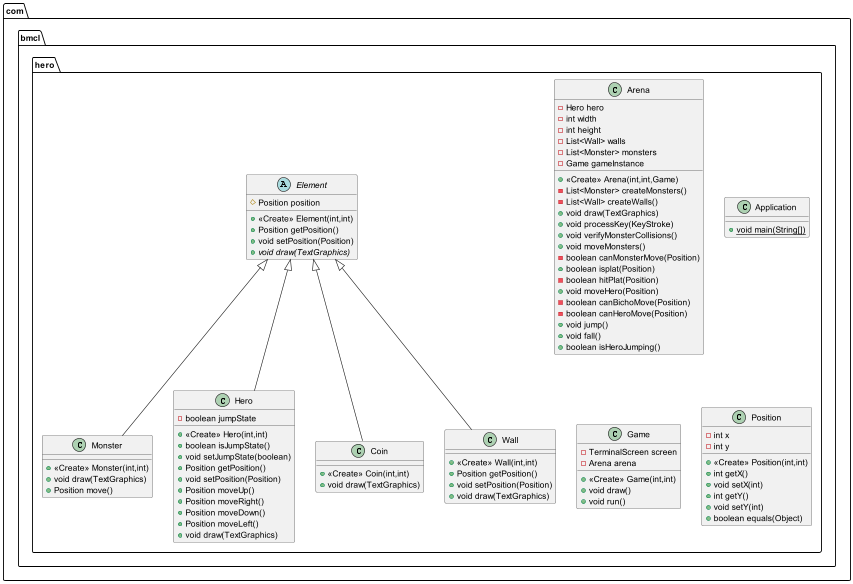

The diagram above was rendered by PlantUML. Its source (embedded in the PNG):
@startuml
class com.bmcl.hero.Arena {
- Hero hero
- int width
- int height
- List<Wall> walls
- List<Monster> monsters
- Game gameInstance
+ <<Create>> Arena(int,int,Game)
- List<Monster> createMonsters()
- List<Wall> createWalls()
+ void draw(TextGraphics)
+ void processKey(KeyStroke)
+ void verifyMonsterCollisions()
+ void moveMonsters()
- boolean canMonsterMove(Position)
+ boolean isplat(Position)
- boolean hitPlat(Position)
+ void moveHero(Position)
- boolean canBichoMove(Position)
- boolean canHeroMove(Position)
+ void jump()
+ void fall()
+ boolean isHeroJumping()
}
class com.bmcl.hero.Monster {
+ <<Create>> Monster(int,int)
+ void draw(TextGraphics)
+ Position move()
}
class com.bmcl.hero.Hero {
- boolean jumpState
+ <<Create>> Hero(int,int)
+ boolean isJumpState()
+ void setJumpState(boolean)
+ Position getPosition()
+ void setPosition(Position)
+ Position moveUp()
+ Position moveRight()
+ Position moveDown()
+ Position moveLeft()
+ void draw(TextGraphics)
}
class com.bmcl.hero.Application {
+ {static} void main(String[])
}
abstract class com.bmcl.hero.Element {
# Position position
+ <<Create>> Element(int,int)
+ Position getPosition()
+ void setPosition(Position)
+ {abstract}void draw(TextGraphics)
}
class com.bmcl.hero.Coin {
+ <<Create>> Coin(int,int)
+ void draw(TextGraphics)
}
class com.bmcl.hero.Game {
- TerminalScreen screen
- Arena arena
+ <<Create>> Game(int,int)
+ void draw()
+ void run()
}
class com.bmcl.hero.Position {
- int x
- int y
+ <<Create>> Position(int,int)
+ int getX()
+ void setX(int)
+ int getY()
+ void setY(int)
+ boolean equals(Object)
}
class com.bmcl.hero.Wall {
+ <<Create>> Wall(int,int)
+ Position getPosition()
+ void setPosition(Position)
+ void draw(TextGraphics)
}


com.bmcl.hero.Element <|-- com.bmcl.hero.Monster
com.bmcl.hero.Element <|-- com.bmcl.hero.Hero
com.bmcl.hero.Element <|-- com.bmcl.hero.Coin
com.bmcl.hero.Element <|-- com.bmcl.hero.Wall
@enduml